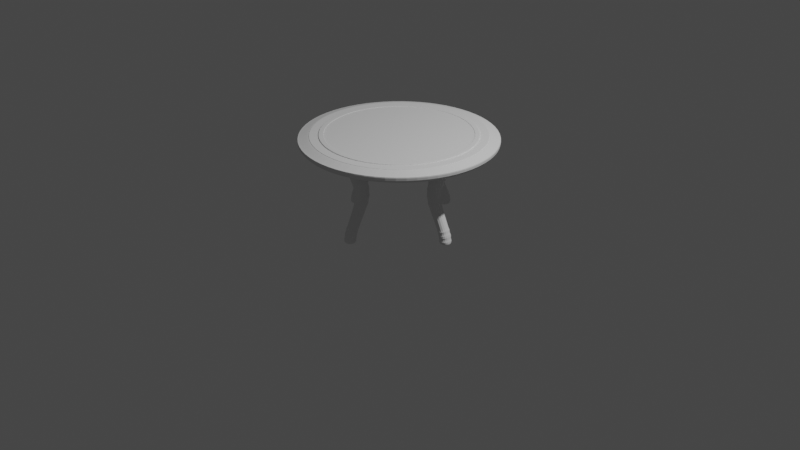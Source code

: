 # Source: table.blend  (saved by Blender 3.1.7; exported with 4.5.12 LTS)
import bpy
from mathutils import Matrix  # noqa: F401  (used for matrix-valued properties, if any)

bpy.ops.wm.read_factory_settings(use_empty=True)
scene = bpy.context.scene
scene.name = 'Scene'

# ---- collections
col_collection = bpy.data.collections.new('Collection'); scene.collection.children.link(col_collection)

# ---- node groups
ng_auto_smooth = bpy.data.node_groups.new('Auto Smooth', 'GeometryNodeTree')
_s = ng_auto_smooth.interface.new_socket(name='Geometry', in_out='OUTPUT', socket_type='NodeSocketGeometry')
_s = ng_auto_smooth.interface.new_socket(name='Geometry', in_out='INPUT', socket_type='NodeSocketGeometry')
_s = ng_auto_smooth.interface.new_socket(name='Angle', in_out='INPUT', socket_type='NodeSocketFloat')
_s.subtype = 'ANGLE'
_s.min_value = 0.0
_s.max_value = 3.142
ng_auto_smooth.is_modifier = True
_N = ng_auto_smooth.nodes; _L = ng_auto_smooth.links
n0 = _N.new('NodeGroupOutput'); n0.name = 'Group Output'; n0.location = (480, -100)
n1 = _N.new('NodeGroupInput'); n1.name = 'Group Input'; n1.location = (-420, -300)
n2 = _N.new('NodeGroupInput'); n2.name = 'Group Input.001'; n2.location = (-60, -100)
n3 = _N.new('GeometryNodeSetShadeSmooth'); n3.name = 'Set Shade Smooth'; n3.location = (120, -100)
n3.domain = 'EDGE'
n4 = _N.new('GeometryNodeSetShadeSmooth'); n4.name = 'Set Shade Smooth.001'; n4.location = (300, -100)
n5 = _N.new('GeometryNodeInputMeshEdgeAngle'); n5.name = 'Edge Angle'; n5.location = (-420, -220)
n6 = _N.new('GeometryNodeInputEdgeSmooth'); n6.name = 'Is Edge Smooth'; n6.location = (-60, -160)
n7 = _N.new('GeometryNodeInputShadeSmooth'); n7.name = 'Is Face Smooth'; n7.location = (-240, -340)
n8 = _N.new('FunctionNodeBooleanMath'); n8.name = 'Boolean Math'; n8.location = (-60, -220)
n9 = _N.new('FunctionNodeCompare'); n9.name = 'Compare'; n9.location = (-240, -180)
n9.operation = 'LESS_EQUAL'
_L.new(n5.outputs[0], n9.inputs[0])
_L.new(n4.outputs[0], n0.inputs[0])
_L.new(n1.outputs[1], n9.inputs[1])
_L.new(n9.outputs[0], n8.inputs[0])
_L.new(n7.outputs[0], n8.inputs[1])
_L.new(n2.outputs[0], n3.inputs[0])
_L.new(n6.outputs[0], n3.inputs[1])
_L.new(n3.outputs[0], n4.inputs[0])
_L.new(n8.outputs[0], n3.inputs[2])
n0.is_active_output = True

# ---- world
world_world = bpy.data.worlds.new('World'); scene.world = world_world
world_world.use_nodes = True; world_world.node_tree.nodes.clear()
_N = world_world.node_tree.nodes; _L = world_world.node_tree.links
n0 = _N.new('ShaderNodeOutputWorld'); n0.name = 'World Output'; n0.location = (300, 300)
n1 = _N.new('ShaderNodeBackground'); n1.name = 'Background'; n1.location = (10, 300)
n1.inputs[0].default_value = (0.05088, 0.05088, 0.05088, 1.0)
_L.new(n1.outputs[0], n0.inputs[0])
n0.is_active_output = True
world_world.color = (0.05088, 0.05088, 0.05088)
world_world.use_sun_shadow = False
world_world.sun_shadow_jitter_overblur = 0.0

# ---- cameras
cam_camera = bpy.data.cameras.new('Camera')
cam_camera.clip_end = 100.0
cam_camera.ortho_scale = 7.314

# ---- lights
light_light = bpy.data.lights.new('Light', 'POINT')
light_light.transmission_factor = 0.0
light_light.energy = 1000.0
light_light.shadow_soft_size = 0.1
light_light.shadow_maximum_resolution = 0.006
light_light.use_absolute_resolution = True

# ---- meshes
me_cylinder_003 = bpy.data.meshes.new('Cylinder.003')
me_cylinder_003.from_pydata([(-2.055e-08, 0.8385, -2.064), (-1.486e-08, 0.8873, 1.779), (0.1636, 0.8224, -2.064), (0.1731, 0.8703, 1.779), (0.3209, 0.7747, -2.064), (0.3396, 0.8198, 1.779), (0.4659, 0.6972, -2.064), (0.493, 0.7378, 1.779), (0.5929, 0.5929, -2.064), (0.6274, 0.6274, 1.779), (0.6972, 0.4659, -2.064), (0.7378, 0.493, 1.779), (0.7747, 0.3209, -2.064), (0.8198, 0.3396, 1.779), (0.8224, 0.1636, -2.064), (0.8703, 0.1731, 1.779), (0.8385, -3.888e-08, -2.064), (0.8873, -4.072e-08, 1.779), (0.8224, -0.1636, -2.064), (0.8703, -0.1731, 1.779), (0.7747, -0.3209, -2.064), (0.8198, -0.3396, 1.779), (0.6972, -0.4659, -2.064), (0.7378, -0.493, 1.779), (0.5929, -0.5929, -2.064), (0.6274, -0.6274, 1.779), (0.4659, -0.6972, -2.064), (0.493, -0.7378, 1.779), (0.3209, -0.7747, -2.064), (0.3396, -0.8198, 1.779), (0.1636, -0.8224, -2.064), (0.1731, -0.8703, 1.779), (-7.775e-08, -0.8385, -2.064), (-8.061e-08, -0.8873, 1.779), (-0.1636, -0.8224, -2.064), (-0.1731, -0.8703, 1.779), (-0.3209, -0.7747, -2.064), (-0.3396, -0.8198, 1.779), (-0.4659, -0.6972, -2.064), (-0.493, -0.7378, 1.779), (-0.5929, -0.5929, -2.064), (-0.6274, -0.6274, 1.779), (-0.6972, -0.4659, -2.064), (-0.7378, -0.493, 1.779), (-0.7747, -0.3209, -2.064), (-0.8198, -0.3396, 1.779), (-0.8224, -0.1636, -2.064), (-0.8703, -0.1731, 1.779), (-0.8385, 1.192e-08, -2.064), (-0.8873, 1.186e-08, 1.779), (-0.8224, 0.1636, -2.064), (-0.8703, 0.1731, 1.779), (-0.7747, 0.3209, -2.064), (-0.8198, 0.3396, 1.779), (-0.6972, 0.4659, -2.064), (-0.7378, 0.493, 1.779), (-0.5929, 0.5929, -2.064), (-0.6274, 0.6274, 1.779), (-0.4659, 0.6972, -2.064), (-0.493, 0.7378, 1.779), (-0.3209, 0.7747, -2.064), (-0.3396, 0.8198, 1.779), (-0.1636, 0.8224, -2.064), (-0.1731, 0.8703, 1.779), (0.1951, 0.9808, 1.0), (0.0, 1.0, 1.0), (0.3827, 0.9239, 1.0), (0.5556, 0.8315, 1.0), (0.7071, 0.7071, 1.0), (0.8315, 0.5556, 1.0), (0.9239, 0.3827, 1.0), (0.9808, 0.1951, 1.0), (1.0, -4.371e-08, 1.0), (0.9808, -0.1951, 1.0), (0.9239, -0.3827, 1.0), (0.8315, -0.5556, 1.0), (0.7071, -0.7071, 1.0), (0.5556, -0.8315, 1.0), (0.3827, -0.9239, 1.0), (0.1951, -0.9808, 1.0), (-8.742e-08, -1.0, 1.0), (-0.1951, -0.9808, 1.0), (-0.3827, -0.9239, 1.0), (-0.5556, -0.8315, 1.0), (-0.7071, -0.7071, 1.0), (-0.8315, -0.5556, 1.0), (-0.9239, -0.3827, 1.0), (-0.9808, -0.1951, 1.0), (-1.0, 1.192e-08, 1.0), (-0.9808, 0.1951, 1.0), (-0.9239, 0.3827, 1.0), (-0.8315, 0.5556, 1.0), (-0.7071, 0.7071, 1.0), (-0.5556, 0.8315, 1.0), (-0.3827, 0.9239, 1.0), (-0.1951, 0.9808, 1.0), (0.1931, 0.971, 1.0), (-1.274e-09, 0.99, 1.0), (0.3789, 0.9146, 1.0), (0.55, 0.8231, 1.0), (0.7, 0.7, 1.0), (0.8231, 0.55, 1.0), (0.9146, 0.3789, 1.0), (0.971, 0.1931, 1.0), (0.99, -4.341e-08, 1.0), (0.971, -0.1931, 1.0), (0.9146, -0.3789, 1.0), (0.8231, -0.55, 1.0), (0.7, -0.7, 1.0), (0.55, -0.8231, 1.0), (0.3789, -0.9146, 1.0), (0.1931, -0.971, 1.0), (-8.682e-08, -0.99, 1.0), (-0.1931, -0.971, 1.0), (-0.3789, -0.9146, 1.0), (-0.55, -0.8231, 1.0), (-0.7, -0.7, 1.0), (-0.8231, -0.55, 1.0), (-0.9146, -0.3789, 1.0), (-0.971, -0.1931, 1.0), (-0.99, 1.192e-08, 1.0), (-0.971, 0.1931, 1.0), (-0.9146, 0.3789, 1.0), (-0.8231, 0.55, 1.0), (-0.7, 0.7, 1.0), (-0.55, 0.8231, 1.0), (-0.3789, 0.9146, 1.0), (-0.1931, 0.971, 1.0), (0.1748, 0.8788, 1.779), (-1.358e-08, 0.896, 1.779), (0.3429, 0.8278, 1.779), (0.4978, 0.745, 1.779), (0.6336, 0.6336, 1.779), (0.745, 0.4978, 1.779), (0.8278, 0.3429, 1.779), (0.8788, 0.1748, 1.779), (0.896, -4.095e-08, 1.779), (0.8788, -0.1748, 1.779), (0.8278, -0.3429, 1.779), (0.745, -0.4978, 1.779), (0.6336, -0.6336, 1.779), (0.4978, -0.745, 1.779), (0.3429, -0.8278, 1.779), (0.1748, -0.8788, 1.779), (-8.12e-08, -0.896, 1.779), (-0.1748, -0.8788, 1.779), (-0.3429, -0.8278, 1.779), (-0.4978, -0.745, 1.779), (-0.6336, -0.6336, 1.779), (-0.745, -0.4978, 1.779), (-0.8278, -0.3429, 1.779), (-0.8788, -0.1748, 1.779), (-0.896, 1.192e-08, 1.779), (-0.8788, 0.1748, 1.779), (-0.8278, 0.3429, 1.779), (-0.745, 0.4978, 1.779), (-0.6336, 0.6336, 1.779), (-0.4978, 0.745, 1.779), (-0.3429, 0.8278, 1.779), (-0.1748, 0.8788, 1.779), (0.1547, 0.7778, 1.904), (-2.895e-08, 0.793, 1.904), (0.3035, 0.7327, 1.904), (0.4406, 0.6594, 1.904), (0.5608, 0.5608, 1.904), (0.6594, 0.4406, 1.904), (0.7327, 0.3035, 1.904), (0.7778, 0.1547, 1.904), (0.793, -3.825e-08, 1.904), (0.7778, -0.1547, 1.904), (0.7327, -0.3035, 1.904), (0.6594, -0.4406, 1.904), (0.5608, -0.5608, 1.904), (0.4406, -0.6594, 1.904), (0.3035, -0.7327, 1.904), (0.1547, -0.7778, 1.904), (-7.423e-08, -0.793, 1.904), (-0.1547, -0.7778, 1.904), (-0.3035, -0.7327, 1.904), (-0.4406, -0.6594, 1.904), (-0.5608, -0.5608, 1.904), (-0.6594, -0.4406, 1.904), (-0.7327, -0.3035, 1.904), (-0.7778, -0.1547, 1.904), (-0.793, 1.115e-08, 1.904), (-0.7778, 0.1547, 1.904), (-0.7327, 0.3035, 1.904), (-0.6594, 0.4406, 1.904), (-0.5608, 0.5608, 1.904), (-0.4406, 0.6594, 1.904), (-0.3035, 0.7327, 1.904), (-0.1547, 0.7778, 1.904), (0.1731, 0.8703, 1.904), (-1.483e-08, 0.8873, 1.904), (0.3396, 0.8198, 1.904), (0.493, 0.7378, 1.904), (0.6274, 0.6274, 1.904), (0.7378, 0.493, 1.904), (0.8198, 0.3396, 1.904), (0.8703, 0.1731, 1.904), (0.8873, -4.072e-08, 1.904), (0.8703, -0.1731, 1.904), (0.8198, -0.3396, 1.904), (0.7378, -0.493, 1.904), (0.6274, -0.6274, 1.904), (0.493, -0.7378, 1.904), (0.3396, -0.8198, 1.904), (0.1731, -0.8703, 1.904), (-8.058e-08, -0.8873, 1.904), (-0.1731, -0.8703, 1.904), (-0.3396, -0.8198, 1.904), (-0.493, -0.7378, 1.904), (-0.6274, -0.6274, 1.904), (-0.7378, -0.493, 1.904), (-0.8198, -0.3396, 1.904), (-0.8703, -0.1731, 1.904), (-0.8873, 1.186e-08, 1.904), (-0.8703, 0.1731, 1.904), (-0.8198, 0.3396, 1.904), (-0.7378, 0.493, 1.904), (-0.6274, 0.6274, 1.904), (-0.493, 0.7378, 1.904), (-0.3396, 0.8198, 1.904), (-0.1731, 0.8703, 1.904), (0.1449, 0.7286, 2.15), (-3.698e-08, 0.7429, 2.15), (0.2843, 0.6863, 2.15), (0.4127, 0.6177, 2.15), (0.5253, 0.5253, 2.15), (0.6177, 0.4127, 2.15), (0.6863, 0.2843, 2.15), (0.7286, 0.1449, 2.15), (0.7429, -3.675e-08, 2.15), (0.7286, -0.1449, 2.15), (0.6863, -0.2843, 2.15), (0.6177, -0.4127, 2.15), (0.5253, -0.5253, 2.15), (0.4127, -0.6177, 2.15), (0.2843, -0.6863, 2.15), (0.1449, -0.7286, 2.15), (-7.024e-08, -0.7429, 2.15), (-0.1449, -0.7286, 2.15), (-0.2843, -0.6863, 2.15), (-0.4127, -0.6177, 2.15), (-0.5253, -0.5253, 2.15), (-0.6177, -0.4127, 2.15), (-0.6863, -0.2843, 2.15), (-0.7286, -0.1449, 2.15), (-0.7429, 1.059e-08, 2.15), (-0.7286, 0.1449, 2.15), (-0.6863, 0.2843, 2.15), (-0.6177, 0.4127, 2.15), (-0.5253, 0.5253, 2.15), (-0.4127, 0.6177, 2.15), (-0.2843, 0.6863, 2.15), (-0.1449, 0.7286, 2.15), (0.1547, 0.7778, 2.15), (-2.89e-08, 0.793, 2.15), (0.3035, 0.7327, 2.15), (0.4406, 0.6594, 2.15), (0.5608, 0.5608, 2.15), (0.6594, 0.4406, 2.15), (0.7327, 0.3035, 2.15), (0.7778, 0.1547, 2.15), (0.793, -3.825e-08, 2.15), (0.7778, -0.1547, 2.15), (0.7327, -0.3035, 2.15), (0.6594, -0.4406, 2.15), (0.5608, -0.5608, 2.15), (0.4406, -0.6594, 2.15), (0.3035, -0.7327, 2.15), (0.1547, -0.7778, 2.15), (-7.419e-08, -0.793, 2.15), (-0.1547, -0.7778, 2.15), (-0.3035, -0.7327, 2.15), (-0.4406, -0.6594, 2.15), (-0.5608, -0.5608, 2.15), (-0.6594, -0.4406, 2.15), (-0.7327, -0.3035, 2.15), (-0.7778, -0.1547, 2.15), (-0.793, 1.115e-08, 2.15), (-0.7778, 0.1547, 2.15), (-0.7327, 0.3035, 2.15), (-0.6594, 0.4406, 2.15), (-0.5608, 0.5608, 2.15), (-0.4406, 0.6594, 2.15), (-0.3035, 0.7327, 2.15), (-0.1547, 0.7778, 2.15), (0.1449, 0.7286, 2.008), (-3.696e-08, 0.7429, 2.008), (0.2843, 0.6863, 2.008), (0.4127, 0.6177, 2.008), (0.5253, 0.5253, 2.008), (0.6177, 0.4127, 2.008), (0.6863, 0.2843, 2.008), (0.7286, 0.1449, 2.008), (0.7429, -3.675e-08, 2.008), (0.7286, -0.1449, 2.008), (0.6863, -0.2843, 2.008), (0.6177, -0.4127, 2.008), (0.5253, -0.5253, 2.008), (0.4127, -0.6177, 2.008), (0.2843, -0.6863, 2.008), (0.1449, -0.7286, 2.008), (-7.022e-08, -0.7429, 2.008), (-0.1449, -0.7286, 2.008), (-0.2843, -0.6863, 2.008), (-0.4127, -0.6177, 2.008), (-0.5253, -0.5253, 2.008), (-0.6177, -0.4127, 2.008), (-0.6863, -0.2843, 2.008), (-0.7286, -0.1449, 2.008), (-0.7429, 1.059e-08, 2.008), (-0.7286, 0.1449, 2.008), (-0.6863, 0.2843, 2.008), (-0.6177, 0.4127, 2.008), (-0.5253, 0.5253, 2.008), (-0.4127, 0.6177, 2.008), (-0.2843, 0.6863, 2.008), (-0.1449, 0.7286, 2.008), (0.0, 1.0, -1.0), (0.1951, 0.9808, -1.0), (0.3827, 0.9239, -1.0), (0.5556, 0.8315, -1.0), (0.7071, 0.7071, -1.0), (0.8315, 0.5556, -1.0), (0.9239, 0.3827, -1.0), (0.9808, 0.1951, -1.0), (1.0, -4.371e-08, -1.0), (0.9808, -0.1951, -1.0), (0.9239, -0.3827, -1.0), (0.8315, -0.5556, -1.0), (0.7071, -0.7071, -1.0), (0.5556, -0.8315, -1.0), (0.3827, -0.9239, -1.0), (0.1951, -0.9808, -1.0), (-8.742e-08, -1.0, -1.0), (-0.1951, -0.9808, -1.0), (-0.3827, -0.9239, -1.0), (-0.5556, -0.8315, -1.0), (-0.7071, -0.7071, -1.0), (-0.8315, -0.5556, -1.0), (-0.9239, -0.3827, -1.0), (-0.9808, -0.1951, -1.0), (-1.0, 1.192e-08, -1.0), (-0.9808, 0.1951, -1.0), (-0.9239, 0.3827, -1.0), (-0.8315, 0.5556, -1.0), (-0.7071, 0.7071, -1.0), (-0.5556, 0.8315, -1.0), (-0.3827, 0.9239, -1.0), (-0.1951, 0.9808, -1.0)], [], [(320, 65, 64, 321), (321, 64, 66, 322), (322, 66, 67, 323), (323, 67, 68, 324), (324, 68, 69, 325), (325, 69, 70, 326), (326, 70, 71, 327), (327, 71, 72, 328), (328, 72, 73, 329), (329, 73, 74, 330), (330, 74, 75, 331), (331, 75, 76, 332), (332, 76, 77, 333), (333, 77, 78, 334), (334, 78, 79, 335), (335, 79, 80, 336), (336, 80, 81, 337), (337, 81, 82, 338), (338, 82, 83, 339), (339, 83, 84, 340), (340, 84, 85, 341), (341, 85, 86, 342), (342, 86, 87, 343), (343, 87, 88, 344), (344, 88, 89, 345), (345, 89, 90, 346), (346, 90, 91, 347), (347, 91, 92, 348), (348, 92, 93, 349), (349, 93, 94, 350), (53, 51, 217, 218), (350, 94, 95, 351), (351, 95, 65, 320), (0, 2, 4, 6, 8, 10, 12, 14, 16, 18, 20, 22, 24, 26, 28, 30, 32, 34, 36, 38, 40, 42, 44, 46, 48, 50, 52, 54, 56, 58, 60, 62), (97, 96, 64, 65), (96, 98, 66, 64), (98, 99, 67, 66), (99, 100, 68, 67), (100, 101, 69, 68), (101, 102, 70, 69), (102, 103, 71, 70), (103, 104, 72, 71), (104, 105, 73, 72), (105, 106, 74, 73), (106, 107, 75, 74), (107, 108, 76, 75), (108, 109, 77, 76), (109, 110, 78, 77), (110, 111, 79, 78), (111, 112, 80, 79), (112, 113, 81, 80), (113, 114, 82, 81), (114, 115, 83, 82), (115, 116, 84, 83), (116, 117, 85, 84), (117, 118, 86, 85), (118, 119, 87, 86), (119, 120, 88, 87), (120, 121, 89, 88), (121, 122, 90, 89), (122, 123, 91, 90), (123, 124, 92, 91), (124, 125, 93, 92), (125, 126, 94, 93), (126, 127, 95, 94), (127, 97, 65, 95), (129, 128, 96, 97), (128, 130, 98, 96), (130, 131, 99, 98), (131, 132, 100, 99), (132, 133, 101, 100), (133, 134, 102, 101), (134, 135, 103, 102), (135, 136, 104, 103), (136, 137, 105, 104), (137, 138, 106, 105), (138, 139, 107, 106), (139, 140, 108, 107), (140, 141, 109, 108), (141, 142, 110, 109), (142, 143, 111, 110), (143, 144, 112, 111), (144, 145, 113, 112), (145, 146, 114, 113), (146, 147, 115, 114), (147, 148, 116, 115), (148, 149, 117, 116), (149, 150, 118, 117), (150, 151, 119, 118), (151, 152, 120, 119), (152, 153, 121, 120), (153, 154, 122, 121), (154, 155, 123, 122), (155, 156, 124, 123), (156, 157, 125, 124), (157, 158, 126, 125), (158, 159, 127, 126), (159, 129, 97, 127), (1, 3, 128, 129), (3, 5, 130, 128), (5, 7, 131, 130), (7, 9, 132, 131), (9, 11, 133, 132), (11, 13, 134, 133), (13, 15, 135, 134), (15, 17, 136, 135), (17, 19, 137, 136), (19, 21, 138, 137), (21, 23, 139, 138), (23, 25, 140, 139), (25, 27, 141, 140), (27, 29, 142, 141), (29, 31, 143, 142), (31, 33, 144, 143), (33, 35, 145, 144), (35, 37, 146, 145), (37, 39, 147, 146), (39, 41, 148, 147), (41, 43, 149, 148), (43, 45, 150, 149), (45, 47, 151, 150), (47, 49, 152, 151), (49, 51, 153, 152), (51, 53, 154, 153), (53, 55, 155, 154), (55, 57, 156, 155), (57, 59, 157, 156), (59, 61, 158, 157), (61, 63, 159, 158), (63, 1, 129, 159), (179, 178, 274, 275), (27, 25, 204, 205), (55, 53, 218, 219), (29, 27, 205, 206), (3, 1, 193, 192), (57, 55, 219, 220), (31, 29, 206, 207), (5, 3, 192, 194), (59, 57, 220, 221), (33, 31, 207, 208), (7, 5, 194, 195), (61, 59, 221, 222), (35, 33, 208, 209), (9, 7, 195, 196), (63, 61, 222, 223), (37, 35, 209, 210), (11, 9, 196, 197), (1, 63, 223, 193), (39, 37, 210, 211), (13, 11, 197, 198), (41, 39, 211, 212), (15, 13, 198, 199), (43, 41, 212, 213), (17, 15, 199, 200), (45, 43, 213, 214), (19, 17, 200, 201), (47, 45, 214, 215), (21, 19, 201, 202), (49, 47, 215, 216), (23, 21, 202, 203), (51, 49, 216, 217), (25, 23, 203, 204), (161, 160, 192, 193), (160, 162, 194, 192), (162, 163, 195, 194), (163, 164, 196, 195), (164, 165, 197, 196), (165, 166, 198, 197), (166, 167, 199, 198), (167, 168, 200, 199), (168, 169, 201, 200), (169, 170, 202, 201), (170, 171, 203, 202), (171, 172, 204, 203), (172, 173, 205, 204), (173, 174, 206, 205), (174, 175, 207, 206), (175, 176, 208, 207), (176, 177, 209, 208), (177, 178, 210, 209), (178, 179, 211, 210), (179, 180, 212, 211), (180, 181, 213, 212), (181, 182, 214, 213), (182, 183, 215, 214), (183, 184, 216, 215), (184, 185, 217, 216), (185, 186, 218, 217), (186, 187, 219, 218), (187, 188, 220, 219), (188, 189, 221, 220), (189, 190, 222, 221), (190, 191, 223, 222), (191, 161, 193, 223), (252, 251, 315, 316), (166, 165, 261, 262), (180, 179, 275, 276), (167, 166, 262, 263), (181, 180, 276, 277), (168, 167, 263, 264), (182, 181, 277, 278), (169, 168, 264, 265), (183, 182, 278, 279), (170, 169, 265, 266), (184, 183, 279, 280), (171, 170, 266, 267), (185, 184, 280, 281), (172, 171, 267, 268), (186, 185, 281, 282), (173, 172, 268, 269), (187, 186, 282, 283), (174, 173, 269, 270), (160, 161, 257, 256), (188, 187, 283, 284), (175, 174, 270, 271), (162, 160, 256, 258), (189, 188, 284, 285), (176, 175, 271, 272), (163, 162, 258, 259), (190, 189, 285, 286), (177, 176, 272, 273), (164, 163, 259, 260), (191, 190, 286, 287), (178, 177, 273, 274), (165, 164, 260, 261), (161, 191, 287, 257), (225, 224, 256, 257), (224, 226, 258, 256), (226, 227, 259, 258), (227, 228, 260, 259), (228, 229, 261, 260), (229, 230, 262, 261), (230, 231, 263, 262), (231, 232, 264, 263), (232, 233, 265, 264), (233, 234, 266, 265), (234, 235, 267, 266), (235, 236, 268, 267), (236, 237, 269, 268), (237, 238, 270, 269), (238, 239, 271, 270), (239, 240, 272, 271), (240, 241, 273, 272), (241, 242, 274, 273), (242, 243, 275, 274), (243, 244, 276, 275), (244, 245, 277, 276), (245, 246, 278, 277), (246, 247, 279, 278), (247, 248, 280, 279), (248, 249, 281, 280), (249, 250, 282, 281), (250, 251, 283, 282), (251, 252, 284, 283), (252, 253, 285, 284), (253, 254, 286, 285), (254, 255, 287, 286), (255, 225, 257, 287), (288, 289, 319, 318, 317, 316, 315, 314, 313, 312, 311, 310, 309, 308, 307, 306, 305, 304, 303, 302, 301, 300, 299, 298, 297, 296, 295, 294, 293, 292, 291, 290), (239, 238, 302, 303), (226, 224, 288, 290), (253, 252, 316, 317), (240, 239, 303, 304), (227, 226, 290, 291), (254, 253, 317, 318), (241, 240, 304, 305), (228, 227, 291, 292), (255, 254, 318, 319), (242, 241, 305, 306), (229, 228, 292, 293), (225, 255, 319, 289), (243, 242, 306, 307), (230, 229, 293, 294), (244, 243, 307, 308), (231, 230, 294, 295), (245, 244, 308, 309), (232, 231, 295, 296), (246, 245, 309, 310), (233, 232, 296, 297), (247, 246, 310, 311), (234, 233, 297, 298), (248, 247, 311, 312), (235, 234, 298, 299), (249, 248, 312, 313), (236, 235, 299, 300), (250, 249, 313, 314), (237, 236, 300, 301), (251, 250, 314, 315), (238, 237, 301, 302), (224, 225, 289, 288), (2, 0, 320, 321), (4, 2, 321, 322), (6, 4, 322, 323), (8, 6, 323, 324), (10, 8, 324, 325), (12, 10, 325, 326), (14, 12, 326, 327), (16, 14, 327, 328), (18, 16, 328, 329), (20, 18, 329, 330), (22, 20, 330, 331), (24, 22, 331, 332), (26, 24, 332, 333), (28, 26, 333, 334), (30, 28, 334, 335), (32, 30, 335, 336), (34, 32, 336, 337), (36, 34, 337, 338), (38, 36, 338, 339), (40, 38, 339, 340), (42, 40, 340, 341), (44, 42, 341, 342), (46, 44, 342, 343), (48, 46, 343, 344), (50, 48, 344, 345), (52, 50, 345, 346), (54, 52, 346, 347), (56, 54, 347, 348), (58, 56, 348, 349), (60, 58, 349, 350), (62, 60, 350, 351), (0, 62, 351, 320)])
_uv = me_cylinder_003.uv_layers.new(name='UVMap')
_uv.uv.foreach_set('vector', [1.0, 0.5, 1.0, 1.0, 0.9688, 1.0, 0.9688, 0.5, 0.9688, 0.5, 0.9688, 1.0, 0.9375, 1.0, 0.9375, 0.5, 0.9375, 0.5, 0.9375, 1.0, 0.9062, 1.0, 0.9062, 0.5, 0.9062, 0.5, 0.9062, 1.0, 0.875, 1.0, 0.875, 0.5, 0.875, 0.5, 0.875, 1.0, 0.8438, 1.0, 0.8438, 0.5, 0.8438, 0.5, 0.8438, 1.0, 0.8125, 1.0, 0.8125, 0.5, 0.8125, 0.5, 0.8125, 1.0, 0.7812, 1.0, 0.7812, 0.5, 0.7812, 0.5, 0.7812, 1.0, 0.75, 1.0, 0.75, 0.5, 0.75, 0.5, 0.75, 1.0, 0.7188, 1.0, 0.7188, 0.5, 0.7188, 0.5, 0.7188, 1.0, 0.6875, 1.0, 0.6875, 0.5, 0.6875, 0.5, 0.6875, 1.0, 0.6562, 1.0, 0.6562, 0.5, 0.6562, 0.5, 0.6562, 1.0, 0.625, 1.0, 0.625, 0.5, 0.625, 0.5, 0.625, 1.0, 0.5938, 1.0, 0.5938, 0.5, 0.5938, 0.5, 0.5938, 1.0, 0.5625, 1.0, 0.5625, 0.5, 0.5625, 0.5, 0.5625, 1.0, 0.5312, 1.0, 0.5312, 0.5, 0.5312, 0.5, 0.5312, 1.0, 0.5, 1.0, 0.5, 0.5, 0.5, 0.5, 0.5, 1.0, 0.4688, 1.0, 0.4688, 0.5, 0.4688, 0.5, 0.4688, 1.0, 0.4375, 1.0, 0.4375, 0.5, 0.4375, 0.5, 0.4375, 1.0, 0.4062, 1.0, 0.4062, 0.5, 0.4062, 0.5, 0.4062, 1.0, 0.375, 1.0, 0.375, 0.5, 0.375, 0.5, 0.375, 1.0, 0.3438, 1.0, 0.3438, 0.5, 0.3438, 0.5, 0.3438, 1.0, 0.3125, 1.0, 0.3125, 0.5, 0.3125, 0.5, 0.3125, 1.0, 0.2812, 1.0, 0.2812, 0.5, 0.2812, 0.5, 0.2812, 1.0, 0.25, 1.0, 0.25, 0.5, 0.25, 0.5, 0.25, 1.0, 0.2188, 1.0, 0.2188, 0.5, 0.2188, 0.5, 0.2188, 1.0, 0.1875, 1.0, 0.1875, 0.5, 0.1875, 0.5, 0.1875, 1.0, 0.1562, 1.0, 0.1562, 0.5, 0.1562, 0.5, 0.1562, 1.0, 0.125, 1.0, 0.125, 0.5, 0.125, 0.5, 0.125, 1.0, 0.09375, 1.0, 0.09375, 0.5, 0.09375, 0.5, 0.09375, 1.0, 0.0625, 1.0, 0.0625, 0.5, 0.05326, 0.3315, 0.04114, 0.2915, 0.04114, 0.2915, 0.05326, 0.3315, 0.0625, 0.5, 0.0625, 1.0, 0.03125, 1.0, 0.03125, 0.5, 0.03125, 0.5, 0.03125, 1.0, 0.0, 1.0, 0.0, 0.5, 0.75, 0.4513, 0.7893, 0.4474, 0.827, 0.4359, 0.8618, 0.4173, 0.8923, 0.3923, 0.9173, 0.3618, 0.9359, 0.327, 0.9474, 0.2893, 0.9513, 0.25, 0.9474, 0.2107, 0.9359, 0.173, 0.9173, 0.1382, 0.8923, 0.1077, 0.8618, 0.08267, 0.827, 0.06407, 0.7893, 0.05262, 0.75, 0.04875, 0.7107, 0.05262, 0.673, 0.06407, 0.6382, 0.08267, 0.6077, 0.1077, 0.5827, 0.1382, 0.5641, 0.173, 0.5526, 0.2107, 0.5487, 0.25, 0.5526, 0.2893, 0.5641, 0.327, 0.5827, 0.3618, 0.6077, 0.3923, 0.6382, 0.4173, 0.673, 0.4359, 0.7107, 0.4474, 0.25, 0.4876, 0.2964, 0.483, 0.2968, 0.4854, 0.25, 0.49, 0.2964, 0.483, 0.3409, 0.4695, 0.3418, 0.4717, 0.2968, 0.4854, 0.3409, 0.4695, 0.382, 0.4476, 0.3833, 0.4496, 0.3418, 0.4717, 0.382, 0.4476, 0.418, 0.418, 0.4197, 0.4197, 0.3833, 0.4496, 0.418, 0.418, 0.4476, 0.382, 0.4496, 0.3833, 0.4197, 0.4197, 0.4476, 0.382, 0.4695, 0.3409, 0.4717, 0.3418, 0.4496, 0.3833, 0.4695, 0.3409, 0.483, 0.2964, 0.4854, 0.2968, 0.4717, 0.3418, 0.483, 0.2964, 0.4876, 0.25, 0.49, 0.25, 0.4854, 0.2968, 0.4876, 0.25, 0.483, 0.2036, 0.4854, 0.2032, 0.49, 0.25, 0.483, 0.2036, 0.4695, 0.1591, 0.4717, 0.1582, 0.4854, 0.2032, 0.4695, 0.1591, 0.4476, 0.118, 0.4496, 0.1167, 0.4717, 0.1582, 0.4476, 0.118, 0.418, 0.08199, 0.4197, 0.08029, 0.4496, 0.1167, 0.418, 0.08199, 0.382, 0.05245, 0.3833, 0.05045, 0.4197, 0.08029, 0.382, 0.05245, 0.3409, 0.03049, 0.3418, 0.02827, 0.3833, 0.05045, 0.3409, 0.03049, 0.2964, 0.01697, 0.2968, 0.01461, 0.3418, 0.02827, 0.2964, 0.01697, 0.25, 0.0124, 0.25, 0.01, 0.2968, 0.01461, 0.25, 0.0124, 0.2036, 0.01697, 0.2032, 0.01461, 0.25, 0.01, 0.2036, 0.01697, 0.1591, 0.03049, 0.1582, 0.02827, 0.2032, 0.01461, 0.1591, 0.03049, 0.118, 0.05245, 0.1167, 0.05045, 0.1582, 0.02827, 0.118, 0.05245, 0.08199, 0.08199, 0.08029, 0.08029, 0.1167, 0.05045, 0.08199, 0.08199, 0.05245, 0.118, 0.05045, 0.1167, 0.08029, 0.08029, 0.05245, 0.118, 0.03049, 0.1591, 0.02827, 0.1582, 0.05045, 0.1167, 0.03049, 0.1591, 0.01697, 0.2036, 0.01461, 0.2032, 0.02827, 0.1582, 0.01697, 0.2036, 0.0124, 0.25, 0.01, 0.25, 0.01461, 0.2032, 0.0124, 0.25, 0.01697, 0.2964, 0.01461, 0.2968, 0.01, 0.25, 0.01697, 0.2964, 0.03049, 0.3409, 0.02827, 0.3418, 0.01461, 0.2968, 0.03049, 0.3409, 0.05245, 0.382, 0.05045, 0.3833, 0.02827, 0.3418, 0.05245, 0.382, 0.08199, 0.418, 0.08029, 0.4197, 0.05045, 0.3833, 0.08199, 0.418, 0.118, 0.4476, 0.1167, 0.4496, 0.08029, 0.4197, 0.118, 0.4476, 0.1591, 0.4695, 0.1582, 0.4717, 0.1167, 0.4496, 0.1591, 0.4695, 0.2036, 0.483, 0.2032, 0.4854, 0.1582, 0.4717, 0.2036, 0.483, 0.25, 0.4876, 0.25, 0.49, 0.2032, 0.4854, 0.25, 0.465, 0.292, 0.4609, 0.2964, 0.483, 0.25, 0.4876, 0.292, 0.4609, 0.3323, 0.4487, 0.3409, 0.4695, 0.2964, 0.483, 0.3323, 0.4487, 0.3695, 0.4288, 0.382, 0.4476, 0.3409, 0.4695, 0.3695, 0.4288, 0.4021, 0.4021, 0.418, 0.418, 0.382, 0.4476, 0.4021, 0.4021, 0.4288, 0.3695, 0.4476, 0.382, 0.418, 0.418, 0.4288, 0.3695, 0.4487, 0.3323, 0.4695, 0.3409, 0.4476, 0.382, 0.4487, 0.3323, 0.4609, 0.292, 0.483, 0.2964, 0.4695, 0.3409, 0.4609, 0.292, 0.465, 0.25, 0.4876, 0.25, 0.483, 0.2964, 0.465, 0.25, 0.4609, 0.208, 0.483, 0.2036, 0.4876, 0.25, 0.4609, 0.208, 0.4487, 0.1677, 0.4695, 0.1591, 0.483, 0.2036, 0.4487, 0.1677, 0.4288, 0.1305, 0.4476, 0.118, 0.4695, 0.1591, 0.4288, 0.1305, 0.4021, 0.09794, 0.418, 0.08199, 0.4476, 0.118, 0.4021, 0.09794, 0.3695, 0.07119, 0.382, 0.05245, 0.418, 0.08199, 0.3695, 0.07119, 0.3323, 0.05132, 0.3409, 0.03049, 0.382, 0.05245, 0.3323, 0.05132, 0.292, 0.03908, 0.2964, 0.01697, 0.3409, 0.03049, 0.292, 0.03908, 0.25, 0.03495, 0.25, 0.0124, 0.2964, 0.01697, 0.25, 0.03495, 0.208, 0.03908, 0.2036, 0.01697, 0.25, 0.0124, 0.208, 0.03908, 0.1677, 0.05132, 0.1591, 0.03049, 0.2036, 0.01697, 0.1677, 0.05132, 0.1305, 0.07119, 0.118, 0.05245, 0.1591, 0.03049, 0.1305, 0.07119, 0.09794, 0.09794, 0.08199, 0.08199, 0.118, 0.05245, 0.09794, 0.09794, 0.07119, 0.1305, 0.05245, 0.118, 0.08199, 0.08199, 0.07119, 0.1305, 0.05132, 0.1677, 0.03049, 0.1591, 0.05245, 0.118, 0.05132, 0.1677, 0.03908, 0.208, 0.01697, 0.2036, 0.03049, 0.1591, 0.03908, 0.208, 0.03495, 0.25, 0.0124, 0.25, 0.01697, 0.2036, 0.03495, 0.25, 0.03908, 0.292, 0.01697, 0.2964, 0.0124, 0.25, 0.03908, 0.292, 0.05132, 0.3323, 0.03049, 0.3409, 0.01697, 0.2964, 0.05132, 0.3323, 0.07119, 0.3695, 0.05245, 0.382, 0.03049, 0.3409, 0.07119, 0.3695, 0.09794, 0.4021, 0.08199, 0.418, 0.05245, 0.382, 0.09794, 0.4021, 0.1305, 0.4288, 0.118, 0.4476, 0.08199, 0.418, 0.1305, 0.4288, 0.1677, 0.4487, 0.1591, 0.4695, 0.118, 0.4476, 0.1677, 0.4487, 0.208, 0.4609, 0.2036, 0.483, 0.1591, 0.4695, 0.208, 0.4609, 0.25, 0.465, 0.25, 0.4876, 0.2036, 0.483, 0.25, 0.463, 0.2915, 0.4589, 0.292, 0.4609, 0.25, 0.465, 0.2915, 0.4589, 0.3315, 0.4467, 0.3323, 0.4487, 0.292, 0.4609, 0.3315, 0.4467, 0.3683, 0.4271, 0.3695, 0.4288, 0.3323, 0.4487, 0.3683, 0.4271, 0.4006, 0.4006, 0.4021, 0.4021, 0.3695, 0.4288, 0.4006, 0.4006, 0.4271, 0.3683, 0.4288, 0.3695, 0.4021, 0.4021, 0.4271, 0.3683, 0.4467, 0.3315, 0.4487, 0.3323, 0.4288, 0.3695, 0.4467, 0.3315, 0.4589, 0.2915, 0.4609, 0.292, 0.4487, 0.3323, 0.4589, 0.2915, 0.463, 0.25, 0.465, 0.25, 0.4609, 0.292, 0.463, 0.25, 0.4589, 0.2085, 0.4609, 0.208, 0.465, 0.25, 0.4589, 0.2085, 0.4467, 0.1685, 0.4487, 0.1677, 0.4609, 0.208, 0.4467, 0.1685, 0.4271, 0.1317, 0.4288, 0.1305, 0.4487, 0.1677, 0.4271, 0.1317, 0.4006, 0.09942, 0.4021, 0.09794, 0.4288, 0.1305, 0.4006, 0.09942, 0.3683, 0.07294, 0.3695, 0.07119, 0.4021, 0.09794, 0.3683, 0.07294, 0.3315, 0.05326, 0.3323, 0.05132, 0.3695, 0.07119, 0.3315, 0.05326, 0.2915, 0.04114, 0.292, 0.03908, 0.3323, 0.05132, 0.2915, 0.04114, 0.25, 0.03705, 0.25, 0.03495, 0.292, 0.03908, 0.25, 0.03705, 0.2085, 0.04114, 0.208, 0.03908, 0.25, 0.03495, 0.2085, 0.04114, 0.1685, 0.05326, 0.1677, 0.05132, 0.208, 0.03908, 0.1685, 0.05326, 0.1317, 0.07294, 0.1305, 0.07119, 0.1677, 0.05132, 0.1317, 0.07294, 0.09942, 0.09942, 0.09794, 0.09794, 0.1305, 0.07119, 0.09942, 0.09942, 0.07294, 0.1317, 0.07119, 0.1305, 0.09794, 0.09794, 0.07294, 0.1317, 0.05326, 0.1685, 0.05132, 0.1677, 0.07119, 0.1305, 0.05326, 0.1685, 0.04114, 0.2085, 0.03908, 0.208, 0.05132, 0.1677, 0.04114, 0.2085, 0.03705, 0.25, 0.03495, 0.25, 0.03908, 0.208, 0.03705, 0.25, 0.04114, 0.2915, 0.03908, 0.292, 0.03495, 0.25, 0.04114, 0.2915, 0.05326, 0.3315, 0.05132, 0.3323, 0.03908, 0.292, 0.05326, 0.3315, 0.07294, 0.3683, 0.07119, 0.3695, 0.05132, 0.3323, 0.07294, 0.3683, 0.09942, 0.4006, 0.09794, 0.4021, 0.07119, 0.3695, 0.09942, 0.4006, 0.1317, 0.4271, 0.1305, 0.4288, 0.09794, 0.4021, 0.1317, 0.4271, 0.1685, 0.4467, 0.1677, 0.4487, 0.1305, 0.4288, 0.1685, 0.4467, 0.2085, 0.4589, 0.208, 0.4609, 0.1677, 0.4487, 0.2085, 0.4589, 0.25, 0.463, 0.25, 0.465, 0.208, 0.4609, 0.1443, 0.09175, 0.1772, 0.07416, 0.1772, 0.07416, 0.1443, 0.09175, 0.3683, 0.07294, 0.4006, 0.09942, 0.4006, 0.09942, 0.3683, 0.07294, 0.07294, 0.3683, 0.05326, 0.3315, 0.05326, 0.3315, 0.07294, 0.3683, 0.3315, 0.05326, 0.3683, 0.07294, 0.3683, 0.07294, 0.3315, 0.05326, 0.2915, 0.4589, 0.25, 0.463, 0.25, 0.463, 0.2915, 0.4589, 0.09942, 0.4006, 0.07294, 0.3683, 0.07294, 0.3683, 0.09942, 0.4006, 0.2915, 0.04114, 0.3315, 0.05326, 0.3315, 0.05326, 0.2915, 0.04114, 0.3315, 0.4467, 0.2915, 0.4589, 0.2915, 0.4589, 0.3315, 0.4467, 0.1317, 0.4271, 0.09942, 0.4006, 0.09942, 0.4006, 0.1317, 0.4271, 0.25, 0.03705, 0.2915, 0.04114, 0.2915, 0.04114, 0.25, 0.03705, 0.3683, 0.4271, 0.3315, 0.4467, 0.3315, 0.4467, 0.3683, 0.4271, 0.1685, 0.4467, 0.1317, 0.4271, 0.1317, 0.4271, 0.1685, 0.4467, 0.2085, 0.04114, 0.25, 0.03705, 0.25, 0.03705, 0.2085, 0.04114, 0.4006, 0.4006, 0.3683, 0.4271, 0.3683, 0.4271, 0.4006, 0.4006, 0.2085, 0.4589, 0.1685, 0.4467, 0.1685, 0.4467, 0.2085, 0.4589, 0.1685, 0.05326, 0.2085, 0.04114, 0.2085, 0.04114, 0.1685, 0.05326, 0.4271, 0.3683, 0.4006, 0.4006, 0.4006, 0.4006, 0.4271, 0.3683, 0.25, 0.463, 0.2085, 0.4589, 0.2085, 0.4589, 0.25, 0.463, 0.1317, 0.07294, 0.1685, 0.05326, 0.1685, 0.05326, 0.1317, 0.07294, 0.4467, 0.3315, 0.4271, 0.3683, 0.4271, 0.3683, 0.4467, 0.3315, 0.09942, 0.09942, 0.1317, 0.07294, 0.1317, 0.07294, 0.09942, 0.09942, 0.4589, 0.2915, 0.4467, 0.3315, 0.4467, 0.3315, 0.4589, 0.2915, 0.07294, 0.1317, 0.09942, 0.09942, 0.09942, 0.09942, 0.07294, 0.1317, 0.463, 0.25, 0.4589, 0.2915, 0.4589, 0.2915, 0.463, 0.25, 0.05326, 0.1685, 0.07294, 0.1317, 0.07294, 0.1317, 0.05326, 0.1685, 0.4589, 0.2085, 0.463, 0.25, 0.463, 0.25, 0.4589, 0.2085, 0.04114, 0.2085, 0.05326, 0.1685, 0.05326, 0.1685, 0.04114, 0.2085, 0.4467, 0.1685, 0.4589, 0.2085, 0.4589, 0.2085, 0.4467, 0.1685, 0.03705, 0.25, 0.04114, 0.2085, 0.04114, 0.2085, 0.03705, 0.25, 0.4271, 0.1317, 0.4467, 0.1685, 0.4467, 0.1685, 0.4271, 0.1317, 0.04114, 0.2915, 0.03705, 0.25, 0.03705, 0.25, 0.04114, 0.2915, 0.4006, 0.09942, 0.4271, 0.1317, 0.4271, 0.1317, 0.4006, 0.09942, 0.25, 0.4403, 0.2871, 0.4367, 0.2915, 0.4589, 0.25, 0.463, 0.2871, 0.4367, 0.3228, 0.4258, 0.3315, 0.4467, 0.2915, 0.4589, 0.3228, 0.4258, 0.3557, 0.4083, 0.3683, 0.4271, 0.3315, 0.4467, 0.3557, 0.4083, 0.3846, 0.3846, 0.4006, 0.4006, 0.3683, 0.4271, 0.3846, 0.3846, 0.4083, 0.3557, 0.4271, 0.3683, 0.4006, 0.4006, 0.4083, 0.3557, 0.4258, 0.3228, 0.4467, 0.3315, 0.4271, 0.3683, 0.4258, 0.3228, 0.4367, 0.2871, 0.4589, 0.2915, 0.4467, 0.3315, 0.4367, 0.2871, 0.4403, 0.25, 0.463, 0.25, 0.4589, 0.2915, 0.4403, 0.25, 0.4367, 0.2129, 0.4589, 0.2085, 0.463, 0.25, 0.4367, 0.2129, 0.4258, 0.1772, 0.4467, 0.1685, 0.4589, 0.2085, 0.4258, 0.1772, 0.4083, 0.1443, 0.4271, 0.1317, 0.4467, 0.1685, 0.4083, 0.1443, 0.3846, 0.1154, 0.4006, 0.09942, 0.4271, 0.1317, 0.3846, 0.1154, 0.3557, 0.09175, 0.3683, 0.07294, 0.4006, 0.09942, 0.3557, 0.09175, 0.3228, 0.07416, 0.3315, 0.05326, 0.3683, 0.07294, 0.3228, 0.07416, 0.2871, 0.06333, 0.2915, 0.04114, 0.3315, 0.05326, 0.2871, 0.06333, 0.25, 0.05967, 0.25, 0.03705, 0.2915, 0.04114, 0.25, 0.05967, 0.2129, 0.06333, 0.2085, 0.04114, 0.25, 0.03705, 0.2129, 0.06333, 0.1772, 0.07416, 0.1685, 0.05326, 0.2085, 0.04114, 0.1772, 0.07416, 0.1443, 0.09175, 0.1317, 0.07294, 0.1685, 0.05326, 0.1443, 0.09175, 0.1154, 0.1154, 0.09942, 0.09942, 0.1317, 0.07294, 0.1154, 0.1154, 0.09175, 0.1443, 0.07294, 0.1317, 0.09942, 0.09942, 0.09175, 0.1443, 0.07416, 0.1772, 0.05326, 0.1685, 0.07294, 0.1317, 0.07416, 0.1772, 0.06333, 0.2129, 0.04114, 0.2085, 0.05326, 0.1685, 0.06333, 0.2129, 0.05967, 0.25, 0.03705, 0.25, 0.04114, 0.2085, 0.05967, 0.25, 0.06333, 0.2871, 0.04114, 0.2915, 0.03705, 0.25, 0.06333, 0.2871, 0.07416, 0.3228, 0.05326, 0.3315, 0.04114, 0.2915, 0.07416, 0.3228, 0.09175, 0.3557, 0.07294, 0.3683, 0.05326, 0.3315, 0.09175, 0.3557, 0.1154, 0.3846, 0.09942, 0.4006, 0.07294, 0.3683, 0.1154, 0.3846, 0.1443, 0.4083, 0.1317, 0.4271, 0.09942, 0.4006, 0.1443, 0.4083, 0.1772, 0.4258, 0.1685, 0.4467, 0.1317, 0.4271, 0.1772, 0.4258, 0.2129, 0.4367, 0.2085, 0.4589, 0.1685, 0.4467, 0.2129, 0.4367, 0.25, 0.4403, 0.25, 0.463, 0.2085, 0.4589, 0.1239, 0.3761, 0.1018, 0.349, 0.1018, 0.349, 0.1239, 0.3761, 0.4258, 0.3228, 0.4083, 0.3557, 0.4083, 0.3557, 0.4258, 0.3228, 0.1154, 0.1154, 0.1443, 0.09175, 0.1443, 0.09175, 0.1154, 0.1154, 0.4367, 0.2871, 0.4258, 0.3228, 0.4258, 0.3228, 0.4367, 0.2871, 0.09175, 0.1443, 0.1154, 0.1154, 0.1154, 0.1154, 0.09175, 0.1443, 0.4403, 0.25, 0.4367, 0.2871, 0.4367, 0.2871, 0.4403, 0.25, 0.07416, 0.1772, 0.09175, 0.1443, 0.09175, 0.1443, 0.07416, 0.1772, 0.4367, 0.2129, 0.4403, 0.25, 0.4403, 0.25, 0.4367, 0.2129, 0.06333, 0.2129, 0.07416, 0.1772, 0.07416, 0.1772, 0.06333, 0.2129, 0.4258, 0.1772, 0.4367, 0.2129, 0.4367, 0.2129, 0.4258, 0.1772, 0.05967, 0.25, 0.06333, 0.2129, 0.06333, 0.2129, 0.05967, 0.25, 0.4083, 0.1443, 0.4258, 0.1772, 0.4258, 0.1772, 0.4083, 0.1443, 0.06333, 0.2871, 0.05967, 0.25, 0.05967, 0.25, 0.06333, 0.2871, 0.3846, 0.1154, 0.4083, 0.1443, 0.4083, 0.1443, 0.3846, 0.1154, 0.07416, 0.3228, 0.06333, 0.2871, 0.06333, 0.2871, 0.07416, 0.3228, 0.3557, 0.09175, 0.3846, 0.1154, 0.3846, 0.1154, 0.3557, 0.09175, 0.09175, 0.3557, 0.07416, 0.3228, 0.07416, 0.3228, 0.09175, 0.3557, 0.3228, 0.07416, 0.3557, 0.09175, 0.3557, 0.09175, 0.3228, 0.07416, 0.2871, 0.4367, 0.25, 0.4403, 0.25, 0.4403, 0.2871, 0.4367, 0.1154, 0.3846, 0.09175, 0.3557, 0.09175, 0.3557, 0.1154, 0.3846, 0.2871, 0.06333, 0.3228, 0.07416, 0.3228, 0.07416, 0.2871, 0.06333, 0.3228, 0.4258, 0.2871, 0.4367, 0.2871, 0.4367, 0.3228, 0.4258, 0.1443, 0.4083, 0.1154, 0.3846, 0.1154, 0.3846, 0.1443, 0.4083, 0.25, 0.05967, 0.2871, 0.06333, 0.2871, 0.06333, 0.25, 0.05967, 0.3557, 0.4083, 0.3228, 0.4258, 0.3228, 0.4258, 0.3557, 0.4083, 0.1772, 0.4258, 0.1443, 0.4083, 0.1443, 0.4083, 0.1772, 0.4258, 0.2129, 0.06333, 0.25, 0.05967, 0.25, 0.05967, 0.2129, 0.06333, 0.3846, 0.3846, 0.3557, 0.4083, 0.3557, 0.4083, 0.3846, 0.3846, 0.2129, 0.4367, 0.1772, 0.4258, 0.1772, 0.4258, 0.2129, 0.4367, 0.1772, 0.07416, 0.2129, 0.06333, 0.2129, 0.06333, 0.1772, 0.07416, 0.4083, 0.3557, 0.3846, 0.3846, 0.3846, 0.3846, 0.4083, 0.3557, 0.25, 0.4403, 0.2129, 0.4367, 0.2129, 0.4367, 0.25, 0.4403, 0.25, 0.4283, 0.2848, 0.4249, 0.2871, 0.4367, 0.25, 0.4403, 0.2848, 0.4249, 0.3182, 0.4147, 0.3228, 0.4258, 0.2871, 0.4367, 0.3182, 0.4147, 0.349, 0.3982, 0.3557, 0.4083, 0.3228, 0.4258, 0.349, 0.3982, 0.3761, 0.3761, 0.3846, 0.3846, 0.3557, 0.4083, 0.3761, 0.3761, 0.3982, 0.349, 0.4083, 0.3557, 0.3846, 0.3846, 0.3982, 0.349, 0.4147, 0.3182, 0.4258, 0.3228, 0.4083, 0.3557, 0.4147, 0.3182, 0.4249, 0.2848, 0.4367, 0.2871, 0.4258, 0.3228, 0.4249, 0.2848, 0.4283, 0.25, 0.4403, 0.25, 0.4367, 0.2871, 0.4283, 0.25, 0.4249, 0.2152, 0.4367, 0.2129, 0.4403, 0.25, 0.4249, 0.2152, 0.4147, 0.1818, 0.4258, 0.1772, 0.4367, 0.2129, 0.4147, 0.1818, 0.3982, 0.151, 0.4083, 0.1443, 0.4258, 0.1772, 0.3982, 0.151, 0.3761, 0.1239, 0.3846, 0.1154, 0.4083, 0.1443, 0.3761, 0.1239, 0.349, 0.1018, 0.3557, 0.09175, 0.3846, 0.1154, 0.349, 0.1018, 0.3182, 0.08529, 0.3228, 0.07416, 0.3557, 0.09175, 0.3182, 0.08529, 0.2848, 0.07514, 0.2871, 0.06333, 0.3228, 0.07416, 0.2848, 0.07514, 0.25, 0.07172, 0.25, 0.05967, 0.2871, 0.06333, 0.25, 0.07172, 0.2152, 0.07514, 0.2129, 0.06333, 0.25, 0.05967, 0.2152, 0.07514, 0.1818, 0.08529, 0.1772, 0.07416, 0.2129, 0.06333, 0.1818, 0.08529, 0.151, 0.1018, 0.1443, 0.09175, 0.1772, 0.07416, 0.151, 0.1018, 0.1239, 0.1239, 0.1154, 0.1154, 0.1443, 0.09175, 0.1239, 0.1239, 0.1018, 0.151, 0.09175, 0.1443, 0.1154, 0.1154, 0.1018, 0.151, 0.08529, 0.1818, 0.07416, 0.1772, 0.09175, 0.1443, 0.08529, 0.1818, 0.07514, 0.2152, 0.06333, 0.2129, 0.07416, 0.1772, 0.07514, 0.2152, 0.07172, 0.25, 0.05967, 0.25, 0.06333, 0.2129, 0.07172, 0.25, 0.07514, 0.2848, 0.06333, 0.2871, 0.05967, 0.25, 0.07514, 0.2848, 0.08529, 0.3182, 0.07416, 0.3228, 0.06333, 0.2871, 0.08529, 0.3182, 0.1018, 0.349, 0.09175, 0.3557, 0.07416, 0.3228, 0.1018, 0.349, 0.1239, 0.3761, 0.1154, 0.3846, 0.09175, 0.3557, 0.1239, 0.3761, 0.151, 0.3982, 0.1443, 0.4083, 0.1154, 0.3846, 0.151, 0.3982, 0.1818, 0.4147, 0.1772, 0.4258, 0.1443, 0.4083, 0.1818, 0.4147, 0.2152, 0.4249, 0.2129, 0.4367, 0.1772, 0.4258, 0.2152, 0.4249, 0.25, 0.4283, 0.25, 0.4403, 0.2129, 0.4367, 0.2848, 0.4249, 0.25, 0.4283, 0.2152, 0.4249, 0.1818, 0.4147, 0.151, 0.3982, 0.1239, 0.3761, 0.1018, 0.349, 0.08529, 0.3182, 0.07514, 0.2848, 0.07172, 0.25, 0.07514, 0.2152, 0.08529, 0.1818, 0.1018, 0.151, 0.1239, 0.1239, 0.151, 0.1018, 0.1818, 0.08529, 0.2152, 0.07514, 0.25, 0.07172, 0.2848, 0.07514, 0.3182, 0.08529, 0.349, 0.1018, 0.3761, 0.1239, 0.3982, 0.151, 0.4147, 0.1818, 0.4249, 0.2152, 0.4283, 0.25, 0.4249, 0.2848, 0.4147, 0.3182, 0.3982, 0.349, 0.3761, 0.3761, 0.349, 0.3982, 0.3182, 0.4147, 0.2848, 0.07514, 0.3182, 0.08529, 0.3182, 0.08529, 0.2848, 0.07514, 0.3182, 0.4147, 0.2848, 0.4249, 0.2848, 0.4249, 0.3182, 0.4147, 0.151, 0.3982, 0.1239, 0.3761, 0.1239, 0.3761, 0.151, 0.3982, 0.25, 0.07172, 0.2848, 0.07514, 0.2848, 0.07514, 0.25, 0.07172, 0.349, 0.3982, 0.3182, 0.4147, 0.3182, 0.4147, 0.349, 0.3982, 0.1818, 0.4147, 0.151, 0.3982, 0.151, 0.3982, 0.1818, 0.4147, 0.2152, 0.07514, 0.25, 0.07172, 0.25, 0.07172, 0.2152, 0.07514, 0.3761, 0.3761, 0.349, 0.3982, 0.349, 0.3982, 0.3761, 0.3761, 0.2152, 0.4249, 0.1818, 0.4147, 0.1818, 0.4147, 0.2152, 0.4249, 0.1818, 0.08529, 0.2152, 0.07514, 0.2152, 0.07514, 0.1818, 0.08529, 0.3982, 0.349, 0.3761, 0.3761, 0.3761, 0.3761, 0.3982, 0.349, 0.25, 0.4283, 0.2152, 0.4249, 0.2152, 0.4249, 0.25, 0.4283, 0.151, 0.1018, 0.1818, 0.08529, 0.1818, 0.08529, 0.151, 0.1018, 0.4147, 0.3182, 0.3982, 0.349, 0.3982, 0.349, 0.4147, 0.3182, 0.1239, 0.1239, 0.151, 0.1018, 0.151, 0.1018, 0.1239, 0.1239, 0.4249, 0.2848, 0.4147, 0.3182, 0.4147, 0.3182, 0.4249, 0.2848, 0.1018, 0.151, 0.1239, 0.1239, 0.1239, 0.1239, 0.1018, 0.151, 0.4283, 0.25, 0.4249, 0.2848, 0.4249, 0.2848, 0.4283, 0.25, 0.08529, 0.1818, 0.1018, 0.151, 0.1018, 0.151, 0.08529, 0.1818, 0.4249, 0.2152, 0.4283, 0.25, 0.4283, 0.25, 0.4249, 0.2152, 0.07514, 0.2152, 0.08529, 0.1818, 0.08529, 0.1818, 0.07514, 0.2152, 0.4147, 0.1818, 0.4249, 0.2152, 0.4249, 0.2152, 0.4147, 0.1818, 0.07172, 0.25, 0.07514, 0.2152, 0.07514, 0.2152, 0.07172, 0.25, 0.3982, 0.151, 0.4147, 0.1818, 0.4147, 0.1818, 0.3982, 0.151, 0.07514, 0.2848, 0.07172, 0.25, 0.07172, 0.25, 0.07514, 0.2848, 0.3761, 0.1239, 0.3982, 0.151, 0.3982, 0.151, 0.3761, 0.1239, 0.08529, 0.3182, 0.07514, 0.2848, 0.07514, 0.2848, 0.08529, 0.3182, 0.349, 0.1018, 0.3761, 0.1239, 0.3761, 0.1239, 0.349, 0.1018, 0.1018, 0.349, 0.08529, 0.3182, 0.08529, 0.3182, 0.1018, 0.349, 0.3182, 0.08529, 0.349, 0.1018, 0.349, 0.1018, 0.3182, 0.08529, 0.2848, 0.4249, 0.25, 0.4283, 0.25, 0.4283, 0.2848, 0.4249, 0.7893, 0.4474, 0.75, 0.4513, 0.75, 0.49, 0.7968, 0.4854, 0.827, 0.4359, 0.7893, 0.4474, 0.7968, 0.4854, 0.8418, 0.4717, 0.8618, 0.4173, 0.827, 0.4359, 0.8418, 0.4717, 0.8833, 0.4496, 0.8923, 0.3923, 0.8618, 0.4173, 0.8833, 0.4496, 0.9197, 0.4197, 0.9173, 0.3618, 0.8923, 0.3923, 0.9197, 0.4197, 0.9496, 0.3833, 0.9359, 0.327, 0.9173, 0.3618, 0.9496, 0.3833, 0.9717, 0.3418, 0.9474, 0.2893, 0.9359, 0.327, 0.9717, 0.3418, 0.9854, 0.2968, 0.9513, 0.25, 0.9474, 0.2893, 0.9854, 0.2968, 0.99, 0.25, 0.9474, 0.2107, 0.9513, 0.25, 0.99, 0.25, 0.9854, 0.2032, 0.9359, 0.173, 0.9474, 0.2107, 0.9854, 0.2032, 0.9717, 0.1582, 0.9173, 0.1382, 0.9359, 0.173, 0.9717, 0.1582, 0.9496, 0.1167, 0.8923, 0.1077, 0.9173, 0.1382, 0.9496, 0.1167, 0.9197, 0.08029, 0.8618, 0.08267, 0.8923, 0.1077, 0.9197, 0.08029, 0.8833, 0.05045, 0.827, 0.06407, 0.8618, 0.08267, 0.8833, 0.05045, 0.8418, 0.02827, 0.7893, 0.05262, 0.827, 0.06407, 0.8418, 0.02827, 0.7968, 0.01461, 0.75, 0.04875, 0.7893, 0.05262, 0.7968, 0.01461, 0.75, 0.01, 0.7107, 0.05262, 0.75, 0.04875, 0.75, 0.01, 0.7032, 0.01461, 0.673, 0.06407, 0.7107, 0.05262, 0.7032, 0.01461, 0.6582, 0.02827, 0.6382, 0.08267, 0.673, 0.06407, 0.6582, 0.02827, 0.6167, 0.05045, 0.6077, 0.1077, 0.6382, 0.08267, 0.6167, 0.05045, 0.5803, 0.08029, 0.5827, 0.1382, 0.6077, 0.1077, 0.5803, 0.08029, 0.5504, 0.1167, 0.5641, 0.173, 0.5827, 0.1382, 0.5504, 0.1167, 0.5283, 0.1582, 0.5526, 0.2107, 0.5641, 0.173, 0.5283, 0.1582, 0.5146, 0.2032, 0.5487, 0.25, 0.5526, 0.2107, 0.5146, 0.2032, 0.51, 0.25, 0.5526, 0.2893, 0.5487, 0.25, 0.51, 0.25, 0.5146, 0.2968, 0.5641, 0.327, 0.5526, 0.2893, 0.5146, 0.2968, 0.5283, 0.3418, 0.5827, 0.3618, 0.5641, 0.327, 0.5283, 0.3418, 0.5504, 0.3833, 0.6077, 0.3923, 0.5827, 0.3618, 0.5504, 0.3833, 0.5803, 0.4197, 0.6382, 0.4173, 0.6077, 0.3923, 0.5803, 0.4197, 0.6167, 0.4496, 0.673, 0.4359, 0.6382, 0.4173, 0.6167, 0.4496, 0.6582, 0.4717, 0.7107, 0.4474, 0.673, 0.4359, 0.6582, 0.4717, 0.7032, 0.4854, 0.75, 0.4513, 0.7107, 0.4474, 0.7032, 0.4854, 0.75, 0.49])
me_cylinder_003.use_remesh_fix_poles = True
me_cylinder_003.use_remesh_preserve_attributes = False
me_cylinder_003.update()
me_mesh = bpy.data.meshes.new('Mesh')
me_mesh.from_pydata([(0.3278, 0.9587, 0.126), (0.3765, 0.8971, 0.126), (0.3958, 0.8265, 0.126), (0.3912, 0.7478, 0.126), (0.3683, 0.6619, 0.126), (0.3327, 0.5695, 0.126), (0.2901, 0.4716, 0.126), (0.2459, 0.369, 0.126), (0.2059, 0.2627, 0.126), (0.1756, 0.1534, 0.126), (0.1606, 0.04202, 0.126), (0.1665, -0.07056, 0.126), (0.1989, -0.1835, 0.126), (0.2456, -0.2925, 0.126), (0.2863, -0.3841, 0.126), (0.3213, -0.461, 0.126), (0.3512, -0.5258, 0.126), (0.3765, -0.5811, 0.126), (0.3976, -0.6296, 0.126), (0.4151, -0.6739, 0.126), (0.4293, -0.7166, 0.126), (0.4409, -0.7603, 0.126), (0.4502, -0.8078, 0.126), (0.4578, -0.8616, 0.126), (0.4641, -0.9244, 0.126), (-0.1641, 0.9815, 0.126), (-0.1203, 0.9372, 0.126), (-0.09316, 0.8829, 0.126), (-0.08018, 0.8199, 0.126), (-0.0789, 0.7493, 0.126), (-0.08685, 0.6724, 0.126), (-0.1015, 0.5904, 0.126), (-0.1205, 0.5047, 0.126), (-0.1413, 0.4164, 0.126), (-0.1614, 0.3268, 0.126), (-0.1783, 0.2371, 0.126), (-0.1896, 0.1486, 0.126), (-0.1928, 0.06248, 0.126), (-0.1825, -0.02278, 0.126), (-0.157, -0.1093, 0.126), (-0.1197, -0.1966, 0.126), (-0.07399, -0.2842, 0.126), (-0.02334, -0.3715, 0.126), (0.02891, -0.458, 0.126), (0.07938, -0.5433, 0.126), (0.1247, -0.6269, 0.126), (0.1614, -0.7082, 0.126), (0.1861, -0.7867, 0.126), (0.1956, -0.862, 0.126), (0.1862, -0.9335, 0.126), (0.3278, 0.9587, -0.126), (0.3765, 0.8971, -0.126), (0.3958, 0.8265, -0.126), (0.3912, 0.7478, -0.126), (0.3683, 0.6619, -0.126), (0.3327, 0.5695, -0.126), (0.2901, 0.4716, -0.126), (0.2459, 0.369, -0.126), (0.2059, 0.2627, -0.126), (0.1756, 0.1534, -0.126), (0.1606, 0.04202, -0.126), (0.1665, -0.07056, -0.126), (0.1989, -0.1835, -0.126), (0.2456, -0.2925, -0.126), (0.2863, -0.3841, -0.126), (0.3213, -0.461, -0.126), (0.3512, -0.5258, -0.126), (0.3765, -0.5811, -0.126), (0.3976, -0.6296, -0.126), (0.4151, -0.6739, -0.126), (0.4293, -0.7166, -0.126), (0.4409, -0.7603, -0.126), (0.4502, -0.8078, -0.126), (0.4578, -0.8616, -0.126), (0.4641, -0.9244, -0.126), (-0.1641, 0.9815, -0.126), (-0.1203, 0.9372, -0.126), (-0.09316, 0.8829, -0.126), (-0.08018, 0.8199, -0.126), (-0.0789, 0.7493, -0.126), (-0.08685, 0.6724, -0.126), (-0.1015, 0.5904, -0.126), (-0.1205, 0.5047, -0.126), (-0.1413, 0.4164, -0.126), (-0.1614, 0.3268, -0.126), (-0.1783, 0.2371, -0.126), (-0.1896, 0.1486, -0.126), (-0.1928, 0.06248, -0.126), (-0.1825, -0.02278, -0.126), (-0.157, -0.1093, -0.126), (-0.1197, -0.1966, -0.126), (-0.07399, -0.2842, -0.126), (-0.02334, -0.3715, -0.126), (0.02891, -0.458, -0.126), (0.07938, -0.5433, -0.126), (0.1247, -0.6269, -0.126), (0.1614, -0.7082, -0.126), (0.1861, -0.7867, -0.126), (0.1956, -0.862, -0.126), (0.1862, -0.9335, -0.126), (-1.176, 0.9587, 1.378), (-1.176, 0.8971, 1.427), (-1.176, 0.8265, 1.446), (-1.176, 0.7478, 1.441), (-1.176, 0.6619, 1.418), (-1.176, 0.5695, 1.383), (-1.176, 0.4716, 1.34), (-1.176, 0.369, 1.296), (-1.176, 0.2627, 1.256), (-1.176, 0.1534, 1.226), (-1.176, 0.04202, 1.211), (-1.176, -0.07056, 1.217), (-1.176, -0.1835, 1.249), (-1.176, -0.2925, 1.296), (-1.176, -0.3841, 1.336), (-1.176, -0.461, 1.371), (-1.176, -0.5258, 1.401), (-1.176, -0.5811, 1.427), (-1.176, -0.6296, 1.448), (-1.176, -0.6739, 1.465), (-1.176, -0.7166, 1.479), (-1.176, -0.7603, 1.491), (-1.176, -0.8078, 1.5), (-1.176, -0.8616, 1.508), (-1.176, -0.9244, 1.514), (-1.176, 0.9815, 0.886), (-1.176, 0.9372, 0.9298), (-1.176, 0.8829, 0.9569), (-1.176, 0.8199, 0.9699), (-1.176, 0.7493, 0.9712), (-1.176, 0.6724, 0.9632), (-1.176, 0.5904, 0.9485), (-1.176, 0.5047, 0.9296), (-1.176, 0.4164, 0.9088), (-1.176, 0.3268, 0.8887), (-1.176, 0.2371, 0.8718), (-1.176, 0.1486, 0.8605), (-1.176, 0.06248, 0.8572), (-1.176, -0.02278, 0.8676), (-1.176, -0.1093, 0.8931), (-1.176, -0.1966, 0.9304), (-1.176, -0.2842, 0.9761), (-1.176, -0.3715, 1.027), (-1.176, -0.458, 1.079), (-1.176, -0.5433, 1.129), (-1.176, -0.6269, 1.175), (-1.176, -0.7082, 1.211), (-1.176, -0.7867, 1.236), (-1.176, -0.862, 1.246), (-1.176, -0.9335, 1.236), (-0.9241, 0.9587, 1.378), (-0.9241, 0.8971, 1.427), (-0.9241, 0.8265, 1.446), (-0.9241, 0.7478, 1.441), (-0.9241, 0.6619, 1.418), (-0.9241, 0.5695, 1.383), (-0.9241, 0.4716, 1.34), (-0.9241, 0.369, 1.296), (-0.9241, 0.2627, 1.256), (-0.9241, 0.1534, 1.226), (-0.9241, 0.04202, 1.211), (-0.9241, -0.07056, 1.217), (-0.9241, -0.1835, 1.249), (-0.9241, -0.2925, 1.296), (-0.9241, -0.3841, 1.336), (-0.9241, -0.461, 1.371), (-0.9241, -0.5258, 1.401), (-0.9241, -0.5811, 1.427), (-0.9241, -0.6296, 1.448), (-0.9241, -0.6739, 1.465), (-0.9241, -0.7166, 1.479), (-0.9241, -0.7603, 1.491), (-0.9241, -0.8078, 1.5), (-0.9241, -0.8616, 1.508), (-0.9241, -0.9244, 1.514), (-0.9241, 0.9815, 0.886), (-0.9241, 0.9372, 0.9298), (-0.9241, 0.8829, 0.9569), (-0.9241, 0.8199, 0.9699), (-0.9241, 0.7493, 0.9712), (-0.9241, 0.6724, 0.9632), (-0.9241, 0.5904, 0.9485), (-0.9241, 0.5047, 0.9296), (-0.9241, 0.4164, 0.9088), (-0.9241, 0.3268, 0.8887), (-0.9241, 0.2371, 0.8718), (-0.9241, 0.1486, 0.8605), (-0.9241, 0.06248, 0.8572), (-0.9241, -0.02278, 0.8676), (-0.9241, -0.1093, 0.8931), (-0.9241, -0.1966, 0.9304), (-0.9241, -0.2842, 0.9761), (-0.9241, -0.3715, 1.027), (-0.9241, -0.458, 1.079), (-0.9241, -0.5433, 1.129), (-0.9241, -0.6269, 1.175), (-0.9241, -0.7082, 1.211), (-0.9241, -0.7867, 1.236), (-0.9241, -0.862, 1.246), (-0.9241, -0.9335, 1.236), (-2.428, 0.9587, -0.126), (-2.477, 0.8971, -0.126), (-2.496, 0.8265, -0.126), (-2.491, 0.7478, -0.126), (-2.468, 0.6619, -0.126), (-2.433, 0.5695, -0.126), (-2.39, 0.4716, -0.126), (-2.346, 0.369, -0.126), (-2.306, 0.2627, -0.126), (-2.267, -0.07056, -0.126), (-2.299, -0.1835, -0.126), (-2.346, -0.2925, -0.126), (-2.386, -0.3841, -0.126), (-2.421, -0.461, -0.126), (-2.451, -0.5258, -0.126), (-2.477, -0.5811, -0.126), (-2.498, -0.6296, -0.126), (-2.515, -0.6739, -0.126), (-2.53, -0.7166, -0.126), (-2.541, -0.7603, -0.126), (-2.55, -0.8078, -0.126), (-2.558, -0.8616, -0.126), (-2.564, -0.9244, -0.126), (-2.012, 0.86, 0.126), (-1.98, 0.9372, -0.126), (-2.02, 0.8199, -0.126), (-2.021, 0.7493, -0.126), (-2.013, 0.6724, -0.126), (-1.999, 0.5904, -0.126), (-1.98, 0.5047, -0.126), (-1.959, 0.4164, -0.126), (-1.922, 0.2371, -0.126), (-1.911, 0.1486, -0.126), (-1.907, 0.06248, -0.126), (-1.918, -0.02278, -0.126), (-1.943, -0.1093, -0.126), (-1.98, -0.1966, -0.126), (-2.026, -0.2842, -0.126), (-2.077, -0.3715, -0.126), (-2.129, -0.458, -0.126), (-2.18, -0.5433, -0.126), (-2.225, -0.6269, -0.126), (-2.262, -0.7082, -0.126), (-2.286, -0.7867, -0.126), (-2.296, -0.862, -0.126), (-2.286, -0.9335, -0.126), (-2.428, 0.9587, 0.126), (-2.477, 0.8971, 0.126), (-2.496, 0.8265, 0.126), (-2.491, 0.7478, 0.126), (-2.468, 0.6619, 0.126), (-2.433, 0.5695, 0.126), (-2.39, 0.4716, 0.126), (-2.346, 0.369, 0.126), (-2.306, 0.2627, 0.126), (-2.28, -0.1188, -0.126), (-2.267, -0.07056, 0.126), (-2.299, -0.1835, 0.126), (-2.346, -0.2925, 0.126), (-2.386, -0.3841, 0.126), (-2.421, -0.461, 0.126), (-2.451, -0.5258, 0.126), (-2.477, -0.5811, 0.126), (-2.498, -0.6296, 0.126), (-2.515, -0.6739, 0.126), (-2.53, -0.7166, 0.126), (-2.541, -0.7603, 0.126), (-2.55, -0.8078, 0.126), (-2.558, -0.8616, 0.126), (-2.564, -0.9244, 0.126), (-1.997, 0.9027, 0.126), (-1.98, 0.9372, 0.126), (-2.02, 0.8199, 0.126), (-2.021, 0.7493, 0.126), (-2.013, 0.6724, 0.126), (-1.999, 0.5904, 0.126), (-1.98, 0.5047, 0.126), (-1.959, 0.4164, 0.126), (-1.922, 0.2371, 0.126), (-1.911, 0.1486, 0.126), (-1.907, 0.06248, 0.126), (-1.918, -0.02278, 0.126), (-1.943, -0.1093, 0.126), (-1.98, -0.1966, 0.126), (-2.026, -0.2842, 0.126), (-2.077, -0.3715, 0.126), (-2.129, -0.458, 0.126), (-2.18, -0.5433, 0.126), (-2.225, -0.6269, 0.126), (-2.262, -0.7082, 0.126), (-2.286, -0.7867, 0.126), (-2.296, -0.862, 0.126), (-2.286, -0.9335, 0.126), (-0.9241, 0.9587, -1.378), (-0.9241, 0.8971, -1.427), (-0.9241, 0.8265, -1.446), (-0.9241, 0.7478, -1.441), (-0.9241, 0.6619, -1.418), (-0.9241, 0.5695, -1.383), (-0.9241, 0.4716, -1.34), (-0.9241, 0.369, -1.296), (-0.9241, 0.2627, -1.256), (-0.9241, 0.1534, -1.226), (-0.9241, 0.04202, -1.211), (-0.9241, -0.07056, -1.217), (-0.9241, -0.1835, -1.249), (-0.9241, -0.2925, -1.296), (-0.9241, -0.3841, -1.336), (-0.9241, -0.461, -1.371), (-0.9241, -0.5258, -1.401), (-0.9241, -0.5811, -1.427), (-0.9241, -0.6296, -1.448), (-0.9241, -0.6739, -1.465), (-0.9241, -0.7166, -1.479), (-0.9241, -0.7603, -1.491), (-0.9241, -0.8078, -1.5), (-0.9241, -0.8616, -1.508), (-0.9241, -0.9244, -1.514), (-0.9241, 0.9815, -0.886), (-0.9241, 0.9372, -0.9298), (-0.9241, 0.8829, -0.9569), (-0.9241, 0.8199, -0.9699), (-0.9241, 0.7493, -0.9712), (-0.9241, 0.6724, -0.9632), (-0.9241, 0.5904, -0.9485), (-0.9241, 0.5047, -0.9296), (-0.9241, 0.4164, -0.9088), (-0.9241, 0.3268, -0.8887), (-0.9241, 0.2371, -0.8718), (-0.9241, 0.1486, -0.8605), (-0.9241, 0.06248, -0.8572), (-0.9241, -0.02278, -0.8676), (-0.9241, -0.1093, -0.8931), (-0.9241, -0.1966, -0.9304), (-0.9241, -0.2842, -0.9761), (-0.9241, -0.3715, -1.027), (-0.9241, -0.458, -1.079), (-0.9241, -0.5433, -1.129), (-0.9241, -0.6269, -1.175), (-0.9241, -0.7082, -1.211), (-0.9241, -0.7867, -1.236), (-0.9241, -0.862, -1.246), (-0.9241, -0.9335, -1.236), (-1.176, 0.9587, -1.378), (-1.176, 0.8971, -1.427), (-1.176, 0.8265, -1.446), (-1.176, 0.7478, -1.441), (-1.176, 0.6619, -1.418), (-1.176, 0.5695, -1.383), (-1.176, 0.4716, -1.34), (-1.176, 0.369, -1.296), (-1.176, 0.2627, -1.256), (-1.176, 0.1534, -1.226), (-1.176, 0.04202, -1.211), (-1.176, -0.07056, -1.217), (-1.176, -0.1835, -1.249), (-1.176, -0.2925, -1.296), (-1.176, -0.3841, -1.336), (-1.176, -0.461, -1.371), (-1.176, -0.5258, -1.401), (-1.176, -0.5811, -1.427), (-1.176, -0.6296, -1.448), (-1.176, -0.6739, -1.465), (-1.176, -0.7166, -1.479), (-1.176, -0.7603, -1.491), (-1.176, -0.8078, -1.5), (-1.176, -0.8616, -1.508), (-1.176, -0.9244, -1.514), (-1.176, 0.9815, -0.886), (-1.176, 0.9372, -0.9298), (-1.176, 0.8829, -0.9569), (-1.176, 0.8199, -0.9699), (-1.176, 0.7493, -0.9712), (-1.176, 0.6724, -0.9632), (-1.176, 0.5904, -0.9485), (-1.176, 0.5047, -0.9296), (-1.176, 0.4164, -0.9088), (-1.176, 0.3268, -0.8887), (-1.176, 0.2371, -0.8718), (-1.176, 0.1486, -0.8605), (-1.176, 0.06248, -0.8572), (-1.176, -0.02278, -0.8676), (-1.176, -0.1093, -0.8931), (-1.176, -0.1966, -0.9304), (-1.176, -0.2842, -0.9761), (-1.176, -0.3715, -1.027), (-1.176, -0.458, -1.079), (-1.176, -0.5433, -1.129), (-1.176, -0.6269, -1.175), (-1.176, -0.7082, -1.211), (-1.176, -0.7867, -1.236), (-1.176, -0.862, -1.246), (-1.176, -0.9335, -1.236), (-2.012, 0.86, -0.126), (-2.289, 0.1774, -0.126), (-2.28, -0.1188, 0.126), (-2.278, 0.125, -0.126), (-2.289, 0.1774, 0.126), (-2.278, 0.125, 0.126), (-1.997, 0.9027, -0.126), (-2.27, -0.01061, 0.126), (-2.273, 0.04479, 0.126), (-2.273, 0.04479, -0.126), (-2.27, -0.01061, -0.126), (-2.246, -0.6733, 0.126), (-2.272, -0.7419, 0.126), (-2.293, -0.8407, -0.126), (-2.246, -0.6733, -0.126), (-2.272, -0.7419, -0.126), (-2.29, -0.8195, -0.126), (-2.29, -0.8195, 0.126), (-2.293, -0.8407, 0.126)], [], [(0, 1, 2), (2, 3, 0), (53, 78, 79, 54), (50, 77, 78, 53), (79, 80, 55, 54), (106, 131, 130, 105), (56, 81, 82, 57), (26, 25, 0), (27, 26, 0), (57, 82, 83, 58), (84, 85, 59, 58), (110, 137, 136, 109), (8, 34, 33), (88, 89, 61, 60), (35, 9, 36), (24, 49, 48, 23), (38, 37, 10), (40, 39, 11), (64, 63, 92, 93), (92, 63, 62, 91), (94, 65, 64, 93), (95, 66, 65, 94), (360, 359, 388, 389), (17, 18, 46), (264, 263, 289, 405), (19, 20, 47), (20, 21, 47), (71, 97, 98, 72), (22, 23, 48), (74, 73, 98, 99), (52, 51, 50), (50, 75, 76), (50, 76, 77), (53, 52, 50), (298, 323, 322, 297), (129, 128, 103, 104), (180, 181, 156, 155), (128, 127, 100, 103), (156, 181, 182, 157), (229, 207, 208, 230), (171, 197, 198, 172), (10, 37, 36, 9), (84, 58, 83), (179, 180, 155, 154), (86, 59, 85), (87, 88, 60), (89, 90, 61), (141, 140, 111, 112), (113, 142, 141, 112), (307, 336, 335, 306), (114, 115, 144, 143), (145, 144, 115, 116), (117, 146, 145, 116), (47, 46, 18, 19), (68, 67, 96), (71, 70, 97), (70, 69, 97), (73, 72, 98), (148, 147, 121, 122), (222, 245, 244, 221), (4, 3, 53, 54), (31, 32, 82, 81), (18, 17, 67, 68), (45, 46, 96, 95), (5, 4, 54, 55), (32, 33, 83, 82), (19, 18, 68, 69), (46, 47, 97, 96), (6, 5, 55, 56), (33, 34, 84, 83), (20, 19, 69, 70), (47, 48, 98, 97), (7, 6, 56, 57), (34, 35, 85, 84), (21, 20, 70, 71), (48, 49, 99, 98), (8, 7, 57, 58), (35, 36, 86, 85), (22, 21, 71, 72), (0, 25, 75, 50), (36, 37, 87, 86), (29, 30, 80, 79), (23, 22, 72, 73), (49, 24, 74, 99), (10, 9, 59, 60), (37, 38, 88, 87), (24, 23, 73, 74), (11, 10, 60, 61), (38, 39, 89, 88), (25, 26, 76, 75), (12, 11, 61, 62), (39, 40, 90, 89), (26, 27, 77, 76), (13, 12, 62, 63), (40, 41, 91, 90), (27, 28, 78, 77), (14, 13, 63, 64), (41, 42, 92, 91), (1, 0, 50, 51), (28, 29, 79, 78), (15, 14, 64, 65), (42, 43, 93, 92), (2, 1, 51, 52), (16, 15, 65, 66), (43, 44, 94, 93), (3, 2, 52, 53), (30, 31, 81, 80), (17, 16, 66, 67), (144, 145, 195, 194), (100, 101, 102), (102, 103, 100), (153, 178, 179, 154), (5, 30, 29, 4), (80, 81, 56, 55), (324, 299, 300, 325), (126, 125, 100), (127, 126, 100), (253, 276, 277, 254), (184, 185, 159, 158), (186, 187, 160, 159), (108, 134, 133), (188, 189, 161, 160), (135, 109, 136), (41, 40, 11, 12), (138, 137, 110), (140, 139, 111), (164, 163, 192, 193), (192, 163, 162, 191), (212, 213, 240, 239), (195, 166, 165, 194), (167, 166, 195, 196), (117, 118, 146), (196, 197, 169, 168), (119, 120, 147), (120, 121, 147), (122, 123, 148), (174, 173, 198, 199), (152, 151, 150), (150, 175, 176), (150, 176, 177), (153, 152, 150), (105, 130, 129, 104), (211, 238, 237, 210), (278, 397, 254, 277), (28, 27, 0, 3), (228, 206, 207, 229), (132, 107, 108, 133), (9, 35, 34, 8), (379, 380, 353, 352), (184, 158, 183), (39, 38, 10, 11), (186, 159, 185), (187, 188, 160), (189, 190, 161), (62, 61, 90, 91), (285, 258, 257, 284), (357, 356, 385, 386), (14, 15, 44, 43), (288, 261, 260, 287), (262, 261, 288, 404), (45, 44, 15, 16), (168, 167, 196), (171, 170, 197), (170, 169, 197), (173, 172, 198), (266, 265, 290, 410), (373, 374, 349, 348), (104, 103, 153, 154), (131, 132, 182, 181), (118, 117, 167, 168), (145, 146, 196, 195), (105, 104, 154, 155), (119, 118, 168, 169), (128, 129, 179, 178), (146, 147, 197, 196), (106, 105, 155, 156), (133, 134, 184, 183), (120, 119, 169, 170), (147, 148, 198, 197), (107, 106, 156, 157), (134, 135, 185, 184), (121, 120, 170, 171), (148, 149, 199, 198), (135, 136, 186, 185), (404, 407, 242, 289), (122, 121, 171, 172), (109, 108, 158, 159), (111, 110, 160, 161), (136, 137, 187, 186), (123, 122, 172, 173), (149, 124, 174, 199), (110, 109, 159, 160), (137, 138, 188, 187), (124, 123, 173, 174), (125, 126, 176, 175), (396, 402, 233, 232), (258, 211, 210, 257), (112, 111, 161, 162), (139, 140, 190, 189), (126, 127, 177, 176), (113, 112, 162, 163), (140, 141, 191, 190), (127, 128, 178, 177), (114, 113, 163, 164), (141, 142, 192, 191), (101, 100, 150, 151), (115, 114, 164, 165), (129, 130, 180, 179), (142, 143, 193, 192), (102, 101, 151, 152), (116, 115, 165, 166), (301, 300, 350, 351), (143, 144, 194, 193), (117, 116, 166, 167), (260, 213, 212, 259), (228, 229, 276, 275), (240, 241, 288, 287), (247, 270, 223, 248), (322, 321, 296, 297), (321, 320, 293, 296), (273, 274, 251, 250), (274, 275, 252, 251), (131, 106, 107, 132), (224, 399, 270, 271), (325, 300, 301, 326), (403, 209, 235, 234), (303, 330, 329, 302), (231, 278, 277, 230), (381, 382, 354, 353), (334, 333, 304, 305), (281, 282, 256, 400), (395, 256, 282, 283), (248, 223, 272, 249), (306, 335, 334, 305), (307, 308, 337, 336), (388, 359, 358, 387), (310, 339, 338, 309), (217, 218, 243, 408), (263, 262, 404, 289), (216, 217, 408, 242), (341, 340, 314, 315), (267, 266, 410, 411), (269, 268, 291, 292), (393, 225, 272, 223), (399, 393, 223, 270), (246, 271, 270, 247), (372, 373, 348, 347), (29, 28, 3, 4), (6, 31, 30, 5), (343, 370, 371, 346), (349, 374, 375, 350), (350, 375, 376, 351), (302, 328, 327, 301), (96, 97, 69, 68), (332, 331, 303, 304), (396, 232, 231, 394), (279, 398, 397, 278), (237, 236, 255, 210), (355, 354, 383, 384), (385, 356, 355, 384), (114, 143, 142, 113), (387, 358, 357, 386), (338, 337, 308, 309), (86, 87, 60, 59), (340, 339, 311, 312), (288, 241, 407, 404), (214, 215, 407, 241), (220, 221, 244, 406), (364, 390, 391, 365), (317, 342, 341, 316), (216, 215, 262, 263), (226, 227, 274, 273), (324, 325, 375, 374), (205, 204, 250, 251), (217, 216, 263, 264), (325, 326, 376, 375), (242, 408, 405, 289), (218, 219, 409, 243), (218, 217, 264, 265), (207, 206, 252, 253), (219, 218, 265, 266), (234, 235, 282, 281), (327, 328, 378, 377), (406, 244, 291, 411), (231, 232, 279, 278), (349, 299, 298, 348), (220, 219, 266, 267), (232, 233, 280, 279), (245, 222, 269, 292), (221, 220, 267, 268), (233, 234, 281, 280), (293, 318, 368, 343), (255, 209, 256, 395), (222, 221, 268, 269), (333, 334, 384, 383), (212, 211, 258, 259), (202, 203, 225, 393), (236, 237, 284, 283), (208, 254, 397, 394), (201, 202, 393, 399), (214, 213, 260, 261), (239, 240, 287, 286), (201, 200, 246, 247), (215, 214, 261, 262), (238, 239, 286, 285), (225, 226, 273, 272), (202, 201, 247, 248), (203, 202, 248, 249), (385, 335, 336, 386), (337, 338, 388, 387), (227, 228, 275, 274), (9, 8, 58, 59), (303, 302, 352, 353), (358, 308, 307, 357), (330, 331, 381, 380), (326, 327, 377, 376), (293, 294, 295), (295, 296, 293), (346, 371, 372, 347), (150, 177, 178, 153), (205, 227, 226, 204), (206, 228, 227, 205), (252, 275, 276, 253), (319, 318, 293), (320, 319, 293), (157, 182, 183, 158), (377, 378, 352, 351), (394, 231, 230, 208), (301, 327, 326), (328, 302, 329), (257, 395, 283, 284), (331, 330, 303), (333, 332, 304), (212, 239, 238, 211), (13, 42, 41, 12), (259, 258, 285, 286), (241, 240, 213, 214), (17, 46, 45, 16), (310, 311, 339), (389, 390, 362, 361), (312, 313, 340), (313, 314, 340), (67, 66, 95, 96), (315, 316, 341), (367, 366, 391, 392), (345, 344, 343), (343, 368, 369), (343, 369, 370), (346, 345, 343), (226, 225, 203, 204), (249, 272, 273, 250), (299, 324, 323, 298), (201, 399, 224, 200), (279, 280, 401, 398), (31, 6, 7, 32), (109, 135, 134, 108), (377, 351, 376), (139, 138, 110, 111), (379, 352, 378), (380, 381, 353), (382, 383, 354), (162, 161, 190, 191), (287, 260, 259, 286), (14, 43, 42, 13), (194, 165, 164, 193), (32, 7, 8, 33), (408, 243, 290, 405), (147, 146, 118, 119), (361, 360, 389), (364, 363, 390), (363, 362, 390), (366, 365, 391), (48, 47, 21, 22), (124, 149, 148, 123), (297, 296, 346, 347), (311, 310, 360, 361), (359, 309, 308, 358), (338, 339, 389, 388), (298, 297, 347, 348), (312, 311, 361, 362), (138, 139, 189, 188), (339, 340, 390, 389), (340, 341, 391, 390), (108, 107, 157, 158), (381, 331, 332, 382), (334, 335, 385, 384), (300, 299, 349, 350), (314, 313, 363, 364), (103, 102, 152, 153), (341, 342, 392, 391), (328, 329, 379, 378), (206, 205, 251, 252), (315, 314, 364, 365), (329, 330, 380, 379), (342, 317, 367, 392), (336, 337, 387, 386), (316, 315, 365, 366), (317, 316, 366, 367), (204, 203, 249, 250), (306, 305, 355, 356), (132, 133, 183, 182), (304, 303, 353, 354), (318, 319, 369, 368), (310, 309, 359, 360), (305, 304, 354, 355), (332, 333, 383, 382), (319, 320, 370, 369), (320, 321, 371, 370), (100, 125, 175, 150), (229, 230, 277, 276), (307, 306, 356, 357), (294, 293, 343, 344), (237, 238, 285, 284), (321, 322, 372, 371), (295, 294, 344, 345), (372, 322, 323, 373), (323, 324, 374, 373), (296, 295, 345, 346), (313, 312, 362, 363), (235, 236, 283, 282), (130, 131, 181, 180), (302, 301, 351, 352), (44, 45, 95, 94), (398, 396, 394, 397), (210, 255, 395, 257), (402, 403, 234, 233), (207, 253, 254, 208), (400, 256, 209, 403), (398, 401, 402, 396), (401, 400, 403, 402), (236, 235, 209, 255), (280, 281, 400, 401), (215, 216, 242, 407), (265, 264, 405, 290), (243, 409, 410, 290), (245, 292, 291, 244), (409, 406, 411, 410), (219, 220, 406, 409), (268, 267, 411, 291)])
me_mesh.materials.append(None)
me_mesh.use_remesh_fix_poles = True
me_mesh.use_remesh_preserve_attributes = False
me_mesh.update()

# ---- objects
ob_light = bpy.data.objects.new('Light', light_light)
ob_camera = bpy.data.objects.new('Camera', cam_camera)
ob_cylinder = bpy.data.objects.new('Cylinder', me_cylinder_003)
ob_beziercurve = bpy.data.objects.new('BezierCurve', me_mesh)

# ---- transforms, parenting, visibility, modifiers, constraints
ob_light.location = (4.076, 1.005, 5.904)
ob_light.rotation_euler = (0.6503, 0.05522, 1.866)
ob_light.lock_rotations_4d = False
ob_light.empty_display_type = 'ARROWS'
ob_light.color = (0.0, 0.0, 0.0, 0.0)
ob_light.lineart.crease_threshold = 0.0
ob_camera.location = (7.359, -6.926, 4.958)
ob_camera.rotation_euler = (1.109, 0.0, 0.8149)
ob_camera.lock_rotations_4d = False
ob_camera.empty_display_type = 'ARROWS'
ob_camera.color = (0.0, 0.0, 0.0, 0.0)
ob_camera.display_type = 'WIRE'
ob_camera.lineart.crease_threshold = 0.0
ob_cylinder.location = (0.0, 0.0, 0.863)
ob_cylinder.scale = (1.0, 1.0, 0.03387)
_m = ob_cylinder.modifiers.new('Bevel', 'BEVEL')
_m = ob_cylinder.modifiers.new('Subdivision', 'SUBSURF')
_m.render_levels = 1
ob_beziercurve.location = (0.5, 0.0, 0.4)
ob_beziercurve.rotation_euler = (1.571, -0.0, 0.0)
ob_beziercurve.scale = (0.4762, 0.4762, 0.4762)
_m = ob_beziercurve.modifiers.new('细分', 'SUBSURF')
_m = ob_beziercurve.modifiers.new('Auto Smooth', 'NODES')
_m.node_group = ng_auto_smooth
_gi = [s.identifier for s in ng_auto_smooth.interface.items_tree if s.item_type == 'SOCKET' and s.in_out == 'INPUT']
_m[_gi[1]] = 3.142  # Angle

# ---- collection membership
col_collection.objects.link(ob_light)
col_collection.objects.link(ob_camera)
col_collection.objects.link(ob_cylinder)
col_collection.objects.link(ob_beziercurve)

# ---- scene / render settings (as saved in the file)
scene.camera = ob_camera
scene.frame_start = 1; scene.frame_end = 250; scene.frame_set(1)
scene.render.engine = 'BLENDER_EEVEE_NEXT'
scene.cycles.sampling_pattern = 'TABULATED_SOBOL'
scene.cycles.use_light_tree = False
scene.view_settings.view_transform = 'Filmic'
bpy.context.view_layer.update()
